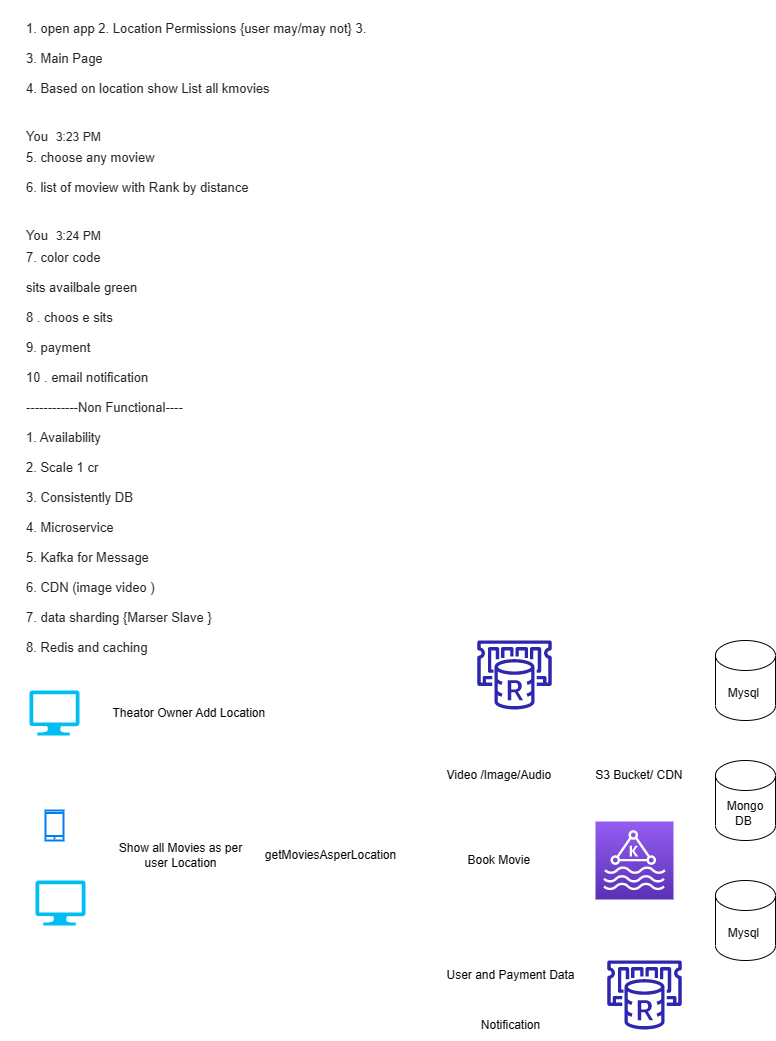

The diagram above was exported from draw.io. Its source (the exported page's mxGraphModel, read from the mxfile embedded in the PNG):
<mxGraphModel dx="821" dy="482" grid="1" gridSize="10" guides="1" tooltips="1" connect="1" arrows="1" fold="1" page="1" pageScale="1" pageWidth="850" pageHeight="1100" math="0" shadow="0">
  <root>
    <mxCell id="0" />
    <mxCell id="1" parent="0" />
    <mxCell id="YLs1cq12hLqWFz7EDaTx-1" value="&lt;div style=&quot;-webkit-tap-highlight-color: transparent; display: block; padding: 0.75rem 1.5rem 0.875rem; outline: transparent solid 1px; color: rgba(0, 0, 0, 0.87); font-family: Roboto, arial, sans-serif; font-size: 12px; font-style: normal; font-variant-ligatures: normal; font-variant-caps: normal; font-weight: 400; letter-spacing: normal; orphans: 2; text-align: left; text-indent: 0px; text-transform: none; widows: 2; word-spacing: 0px; -webkit-text-stroke-width: 0px; background-color: rgb(255, 255, 255); text-decoration-thickness: initial; text-decoration-style: initial; text-decoration-color: initial; order: 1;&quot; data-formatted-timestamp=&quot;3:21 PM&quot; data-timestamp=&quot;1673344871381&quot; data-sender-name=&quot;You&quot; data-sender-id=&quot;_self_&quot; tabindex=&quot;-1&quot; class=&quot;GDhqjd&quot;&gt;&lt;div style=&quot;-webkit-tap-highlight-color: transparent; clear: both; max-width: 100%;&quot; class=&quot;Zmm6We&quot;&gt;&lt;div style=&quot;-webkit-tap-highlight-color: transparent; color: var(--hotlane-on-background-color); font-size: 0.8125rem; line-height: 1.25rem; padding-top: 0px; overflow-wrap: break-word;&quot; data-message-text=&quot;1. open app 2. Location Permissions {user may/may not} 3.&quot; class=&quot;oIy2qc&quot;&gt;1. open app 2. Location Permissions {user may/may not} 3.&lt;/div&gt;&lt;div style=&quot;-webkit-tap-highlight-color: transparent; color: var(--hotlane-on-background-color); font-size: 0.8125rem; line-height: 1.25rem; padding-top: 0.625rem; overflow-wrap: break-word;&quot; data-message-text=&quot;3. Main Page&quot; class=&quot;oIy2qc&quot;&gt;3. Main Page&lt;/div&gt;&lt;div style=&quot;-webkit-tap-highlight-color: transparent; color: var(--hotlane-on-background-color); font-size: 0.8125rem; line-height: 1.25rem; padding-top: 0.625rem; overflow-wrap: break-word;&quot; data-message-text=&quot;4. Based on location show List all kmovies&quot; class=&quot;oIy2qc&quot;&gt;4. Based on location show List all kmovies&lt;/div&gt;&lt;/div&gt;&lt;/div&gt;&lt;div style=&quot;-webkit-tap-highlight-color: transparent; display: block; padding: 0.75rem 1.5rem 0.875rem; color: rgba(0, 0, 0, 0.87); font-family: Roboto, arial, sans-serif; font-size: 12px; font-style: normal; font-variant-ligatures: normal; font-variant-caps: normal; font-weight: 400; letter-spacing: normal; orphans: 2; text-align: left; text-indent: 0px; text-transform: none; widows: 2; word-spacing: 0px; -webkit-text-stroke-width: 0px; background-color: rgb(255, 255, 255); text-decoration-thickness: initial; text-decoration-style: initial; text-decoration-color: initial; order: 3;&quot; data-formatted-timestamp=&quot;3:23 PM&quot; data-timestamp=&quot;1673344968381&quot; data-sender-name=&quot;You&quot; data-sender-id=&quot;_self_&quot; tabindex=&quot;-1&quot; class=&quot;GDhqjd&quot;&gt;&lt;div style=&quot;-webkit-tap-highlight-color: transparent;&quot;&gt;&lt;div style=&quot;-webkit-tap-highlight-color: transparent; color: var(--hotlane-on-background-color); display: inline-block; float: left; font-size: 0.8125rem; font-weight: 500; line-height: 1.25; padding-bottom: 0.1875rem; padding-top: 0.25rem; padding-right: 0.5rem; overflow-wrap: break-word;&quot; class=&quot;YTbUzc&quot;&gt;You&lt;/div&gt;&lt;div style=&quot;-webkit-tap-highlight-color: transparent; color: var(--hotlane-on-surface-variant-color); display: inline-block; float: left; font-size: 0.75rem; line-height: 1.5; padding-top: 0.1875rem;&quot; class=&quot;MuzmKe&quot;&gt;3:23 PM&lt;/div&gt;&lt;/div&gt;&lt;div style=&quot;-webkit-tap-highlight-color: transparent; clear: both; max-width: 100%;&quot; class=&quot;Zmm6We&quot;&gt;&lt;div style=&quot;-webkit-tap-highlight-color: transparent; color: var(--hotlane-on-background-color); font-size: 0.8125rem; line-height: 1.25rem; padding-top: 0px; overflow-wrap: break-word;&quot; data-message-text=&quot;5. choose any moview&quot; class=&quot;oIy2qc&quot;&gt;5. choose any moview&lt;/div&gt;&lt;div style=&quot;-webkit-tap-highlight-color: transparent; color: var(--hotlane-on-background-color); font-size: 0.8125rem; line-height: 1.25rem; padding-top: 0.625rem; overflow-wrap: break-word;&quot; data-message-text=&quot;6. list of moview with Rank by distance&quot; class=&quot;oIy2qc&quot;&gt;6. list of moview with Rank by distance&lt;/div&gt;&lt;/div&gt;&lt;/div&gt;&lt;div style=&quot;-webkit-tap-highlight-color: transparent; display: block; padding: 0.75rem 1.5rem 0.875rem; color: rgba(0, 0, 0, 0.87); font-family: Roboto, arial, sans-serif; font-size: 12px; font-style: normal; font-variant-ligatures: normal; font-variant-caps: normal; font-weight: 400; letter-spacing: normal; orphans: 2; text-align: left; text-indent: 0px; text-transform: none; widows: 2; word-spacing: 0px; -webkit-text-stroke-width: 0px; background-color: rgb(255, 255, 255); text-decoration-thickness: initial; text-decoration-style: initial; text-decoration-color: initial; order: 5;&quot; data-formatted-timestamp=&quot;3:24 PM&quot; data-timestamp=&quot;1673345032381&quot; data-sender-name=&quot;You&quot; data-sender-id=&quot;_self_&quot; tabindex=&quot;-1&quot; class=&quot;GDhqjd&quot;&gt;&lt;div style=&quot;-webkit-tap-highlight-color: transparent;&quot;&gt;&lt;div style=&quot;-webkit-tap-highlight-color: transparent; color: var(--hotlane-on-background-color); display: inline-block; float: left; font-size: 0.8125rem; font-weight: 500; line-height: 1.25; padding-bottom: 0.1875rem; padding-top: 0.25rem; padding-right: 0.5rem; overflow-wrap: break-word;&quot; class=&quot;YTbUzc&quot;&gt;You&lt;/div&gt;&lt;div style=&quot;-webkit-tap-highlight-color: transparent; color: var(--hotlane-on-surface-variant-color); display: inline-block; float: left; font-size: 0.75rem; line-height: 1.5; padding-top: 0.1875rem;&quot; class=&quot;MuzmKe&quot;&gt;3:24 PM&lt;/div&gt;&lt;/div&gt;&lt;div style=&quot;-webkit-tap-highlight-color: transparent; clear: both; max-width: 100%;&quot; class=&quot;Zmm6We&quot;&gt;&lt;div style=&quot;-webkit-tap-highlight-color: transparent; color: var(--hotlane-on-background-color); font-size: 0.8125rem; line-height: 1.25rem; padding-top: 0px; overflow-wrap: break-word;&quot; data-message-text=&quot;7. color code&quot; class=&quot;oIy2qc&quot;&gt;7. color code&lt;/div&gt;&lt;div style=&quot;-webkit-tap-highlight-color: transparent; color: var(--hotlane-on-background-color); font-size: 0.8125rem; line-height: 1.25rem; padding-top: 0.625rem; overflow-wrap: break-word;&quot; data-message-text=&quot;sits availbale green&quot; class=&quot;oIy2qc&quot;&gt;sits availbale green&lt;/div&gt;&lt;div style=&quot;-webkit-tap-highlight-color: transparent; color: var(--hotlane-on-background-color); font-size: 0.8125rem; line-height: 1.25rem; padding-top: 0.625rem; overflow-wrap: break-word;&quot; data-message-text=&quot;8 . choos e sits&quot; class=&quot;oIy2qc&quot;&gt;8 . choos e sits&lt;/div&gt;&lt;div style=&quot;-webkit-tap-highlight-color: transparent; color: var(--hotlane-on-background-color); font-size: 0.8125rem; line-height: 1.25rem; padding-top: 0.625rem; overflow-wrap: break-word;&quot; data-message-text=&quot;9. payment&quot; class=&quot;oIy2qc&quot;&gt;9. payment&lt;/div&gt;&lt;div style=&quot;-webkit-tap-highlight-color: transparent; color: var(--hotlane-on-background-color); font-size: 0.8125rem; line-height: 1.25rem; padding-top: 0.625rem; overflow-wrap: break-word;&quot; data-message-text=&quot;10 . email notification&quot; class=&quot;oIy2qc&quot;&gt;10 . email notification&lt;/div&gt;&lt;div style=&quot;-webkit-tap-highlight-color: transparent; color: var(--hotlane-on-background-color); font-size: 0.8125rem; line-height: 1.25rem; padding-top: 0.625rem; overflow-wrap: break-word;&quot; data-message-text=&quot;10 . email notification&quot; class=&quot;oIy2qc&quot;&gt;------------Non Functional----&lt;/div&gt;&lt;div style=&quot;-webkit-tap-highlight-color: transparent; color: var(--hotlane-on-background-color); font-size: 0.8125rem; line-height: 1.25rem; padding-top: 0.625rem; overflow-wrap: break-word;&quot; data-message-text=&quot;10 . email notification&quot; class=&quot;oIy2qc&quot;&gt;1. Availability&amp;nbsp;&lt;/div&gt;&lt;div style=&quot;-webkit-tap-highlight-color: transparent; color: var(--hotlane-on-background-color); font-size: 0.8125rem; line-height: 1.25rem; padding-top: 0.625rem; overflow-wrap: break-word;&quot; data-message-text=&quot;10 . email notification&quot; class=&quot;oIy2qc&quot;&gt;2. Scale 1 cr&amp;nbsp;&lt;/div&gt;&lt;div style=&quot;-webkit-tap-highlight-color: transparent; color: var(--hotlane-on-background-color); font-size: 0.8125rem; line-height: 1.25rem; padding-top: 0.625rem; overflow-wrap: break-word;&quot; data-message-text=&quot;10 . email notification&quot; class=&quot;oIy2qc&quot;&gt;3. Consistently DB&amp;nbsp;&lt;/div&gt;&lt;div style=&quot;-webkit-tap-highlight-color: transparent; color: var(--hotlane-on-background-color); font-size: 0.8125rem; line-height: 1.25rem; padding-top: 0.625rem; overflow-wrap: break-word;&quot; data-message-text=&quot;10 . email notification&quot; class=&quot;oIy2qc&quot;&gt;4. Microservice&amp;nbsp;&lt;/div&gt;&lt;div style=&quot;-webkit-tap-highlight-color: transparent; color: var(--hotlane-on-background-color); font-size: 0.8125rem; line-height: 1.25rem; padding-top: 0.625rem; overflow-wrap: break-word;&quot; data-message-text=&quot;10 . email notification&quot; class=&quot;oIy2qc&quot;&gt;5. Kafka for Message&amp;nbsp;&lt;/div&gt;&lt;div style=&quot;-webkit-tap-highlight-color: transparent; color: var(--hotlane-on-background-color); font-size: 0.8125rem; line-height: 1.25rem; padding-top: 0.625rem; overflow-wrap: break-word;&quot; data-message-text=&quot;10 . email notification&quot; class=&quot;oIy2qc&quot;&gt;6. CDN (image video )&lt;/div&gt;&lt;div style=&quot;-webkit-tap-highlight-color: transparent; color: var(--hotlane-on-background-color); font-size: 0.8125rem; line-height: 1.25rem; padding-top: 0.625rem; overflow-wrap: break-word;&quot; data-message-text=&quot;10 . email notification&quot; class=&quot;oIy2qc&quot;&gt;7. data sharding {Marser Slave }&lt;/div&gt;&lt;div style=&quot;-webkit-tap-highlight-color: transparent; color: var(--hotlane-on-background-color); font-size: 0.8125rem; line-height: 1.25rem; padding-top: 0.625rem; overflow-wrap: break-word;&quot; data-message-text=&quot;10 . email notification&quot; class=&quot;oIy2qc&quot;&gt;8. Redis and caching&amp;nbsp;&lt;/div&gt;&lt;/div&gt;&lt;/div&gt;" style="text;whiteSpace=wrap;html=1;" vertex="1" parent="1">
      <mxGeometry x="5" y="40" width="475" height="420" as="geometry" />
    </mxCell>
    <mxCell id="YLs1cq12hLqWFz7EDaTx-2" value="Mongo DB&amp;nbsp;" style="shape=cylinder3;whiteSpace=wrap;html=1;boundedLbl=1;backgroundOutline=1;size=15;" vertex="1" parent="1">
      <mxGeometry x="720" y="800" width="60" height="80" as="geometry" />
    </mxCell>
    <mxCell id="YLs1cq12hLqWFz7EDaTx-3" value="Mysql&amp;nbsp;" style="shape=cylinder3;whiteSpace=wrap;html=1;boundedLbl=1;backgroundOutline=1;size=15;" vertex="1" parent="1">
      <mxGeometry x="720" y="920" width="60" height="80" as="geometry" />
    </mxCell>
    <mxCell id="YLs1cq12hLqWFz7EDaTx-4" value="" style="sketch=0;outlineConnect=0;fontColor=#232F3E;gradientColor=none;fillColor=#2E27AD;strokeColor=none;dashed=0;verticalLabelPosition=bottom;verticalAlign=top;align=center;html=1;fontSize=12;fontStyle=0;aspect=fixed;pointerEvents=1;shape=mxgraph.aws4.elasticache_for_redis;" vertex="1" parent="1">
      <mxGeometry x="610" y="1000" width="78" height="69" as="geometry" />
    </mxCell>
    <mxCell id="YLs1cq12hLqWFz7EDaTx-5" value="User and Payment Data" style="text;html=1;align=center;verticalAlign=middle;resizable=0;points=[];autosize=1;strokeColor=none;fillColor=none;" vertex="1" parent="1">
      <mxGeometry x="440" y="1000" width="150" height="30" as="geometry" />
    </mxCell>
    <mxCell id="YLs1cq12hLqWFz7EDaTx-6" value="Video /Image/Audio&amp;nbsp;" style="text;html=1;align=center;verticalAlign=middle;resizable=0;points=[];autosize=1;strokeColor=none;fillColor=none;" vertex="1" parent="1">
      <mxGeometry x="440" y="800" width="130" height="30" as="geometry" />
    </mxCell>
    <mxCell id="YLs1cq12hLqWFz7EDaTx-7" value="S3 Bucket/ CDN&amp;nbsp;" style="text;html=1;align=center;verticalAlign=middle;resizable=0;points=[];autosize=1;strokeColor=none;fillColor=none;" vertex="1" parent="1">
      <mxGeometry x="590" y="800" width="110" height="30" as="geometry" />
    </mxCell>
    <mxCell id="YLs1cq12hLqWFz7EDaTx-8" value="" style="html=1;verticalLabelPosition=bottom;align=center;labelBackgroundColor=#ffffff;verticalAlign=top;strokeWidth=2;strokeColor=#0080F0;shadow=0;dashed=0;shape=mxgraph.ios7.icons.smartphone;" vertex="1" parent="1">
      <mxGeometry x="50" y="850" width="18" height="30" as="geometry" />
    </mxCell>
    <mxCell id="YLs1cq12hLqWFz7EDaTx-9" value="" style="verticalLabelPosition=bottom;html=1;verticalAlign=top;align=center;strokeColor=none;fillColor=#00BEF2;shape=mxgraph.azure.computer;pointerEvents=1;" vertex="1" parent="1">
      <mxGeometry x="40" y="920" width="50" height="45" as="geometry" />
    </mxCell>
    <mxCell id="YLs1cq12hLqWFz7EDaTx-11" value="Book Movie&amp;nbsp;" style="text;html=1;align=center;verticalAlign=middle;resizable=0;points=[];autosize=1;strokeColor=none;fillColor=none;" vertex="1" parent="1">
      <mxGeometry x="460" y="885" width="90" height="30" as="geometry" />
    </mxCell>
    <mxCell id="YLs1cq12hLqWFz7EDaTx-13" value="Show all Movies as per&lt;br&gt;&amp;nbsp;user Location&amp;nbsp;" style="text;html=1;align=center;verticalAlign=middle;resizable=0;points=[];autosize=1;strokeColor=none;fillColor=none;" vertex="1" parent="1">
      <mxGeometry x="110" y="875" width="150" height="40" as="geometry" />
    </mxCell>
    <mxCell id="YLs1cq12hLqWFz7EDaTx-14" value="" style="verticalLabelPosition=bottom;html=1;verticalAlign=top;align=center;strokeColor=none;fillColor=#00BEF2;shape=mxgraph.azure.computer;pointerEvents=1;" vertex="1" parent="1">
      <mxGeometry x="34" y="730" width="50" height="45" as="geometry" />
    </mxCell>
    <mxCell id="YLs1cq12hLqWFz7EDaTx-15" value="Theator Owner&amp;nbsp;Add Location&amp;nbsp;" style="text;html=1;align=center;verticalAlign=middle;resizable=0;points=[];autosize=1;strokeColor=none;fillColor=none;" vertex="1" parent="1">
      <mxGeometry x="105" y="737.5" width="180" height="30" as="geometry" />
    </mxCell>
    <mxCell id="YLs1cq12hLqWFz7EDaTx-16" value="Mysql&amp;nbsp;" style="shape=cylinder3;whiteSpace=wrap;html=1;boundedLbl=1;backgroundOutline=1;size=15;" vertex="1" parent="1">
      <mxGeometry x="720" y="680" width="60" height="80" as="geometry" />
    </mxCell>
    <mxCell id="YLs1cq12hLqWFz7EDaTx-17" value="" style="sketch=0;outlineConnect=0;fontColor=#232F3E;gradientColor=none;fillColor=#2E27AD;strokeColor=none;dashed=0;verticalLabelPosition=bottom;verticalAlign=top;align=center;html=1;fontSize=12;fontStyle=0;aspect=fixed;pointerEvents=1;shape=mxgraph.aws4.elasticache_for_redis;" vertex="1" parent="1">
      <mxGeometry x="480" y="680" width="78" height="69" as="geometry" />
    </mxCell>
    <mxCell id="YLs1cq12hLqWFz7EDaTx-18" value="getMoviesAsperLocation" style="text;html=1;align=center;verticalAlign=middle;resizable=0;points=[];autosize=1;strokeColor=none;fillColor=none;" vertex="1" parent="1">
      <mxGeometry x="260" y="880" width="150" height="30" as="geometry" />
    </mxCell>
    <mxCell id="YLs1cq12hLqWFz7EDaTx-19" value="Notification" style="text;html=1;align=center;verticalAlign=middle;resizable=0;points=[];autosize=1;strokeColor=none;fillColor=none;" vertex="1" parent="1">
      <mxGeometry x="475" y="1050" width="80" height="30" as="geometry" />
    </mxCell>
    <mxCell id="YLs1cq12hLqWFz7EDaTx-20" value="" style="sketch=0;points=[[0,0,0],[0.25,0,0],[0.5,0,0],[0.75,0,0],[1,0,0],[0,1,0],[0.25,1,0],[0.5,1,0],[0.75,1,0],[1,1,0],[0,0.25,0],[0,0.5,0],[0,0.75,0],[1,0.25,0],[1,0.5,0],[1,0.75,0]];outlineConnect=0;fontColor=#232F3E;gradientColor=#945DF2;gradientDirection=north;fillColor=#5A30B5;strokeColor=#ffffff;dashed=0;verticalLabelPosition=bottom;verticalAlign=top;align=center;html=1;fontSize=12;fontStyle=0;aspect=fixed;shape=mxgraph.aws4.resourceIcon;resIcon=mxgraph.aws4.managed_streaming_for_kafka;" vertex="1" parent="1">
      <mxGeometry x="600" y="861" width="78" height="78" as="geometry" />
    </mxCell>
  </root>
</mxGraphModel>